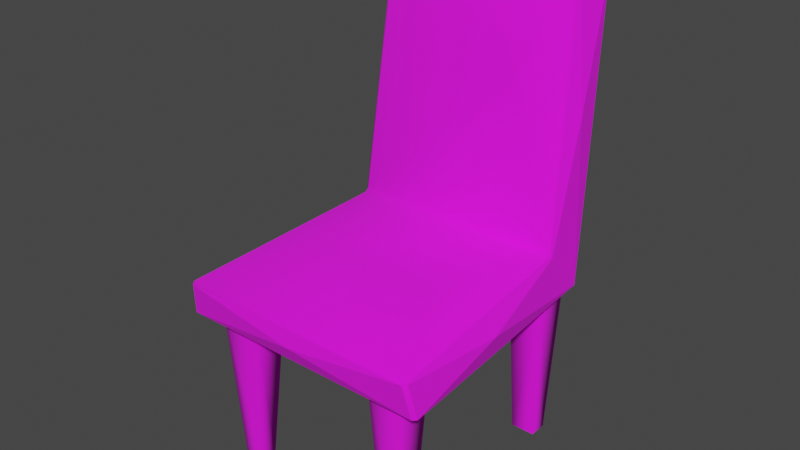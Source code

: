 # Source: chair.blend  (saved by Blender 2.93.21; exported with 4.5.12 LTS)
import bpy
from mathutils import Matrix  # noqa: F401  (used for matrix-valued properties, if any)

bpy.ops.wm.read_factory_settings(use_empty=True)
scene = bpy.context.scene
scene.name = 'Scene'

# ---- collections
col_collection = bpy.data.collections.new('Collection'); scene.collection.children.link(col_collection)

# ---- images (referenced by path relative to the original .blend; pixels are not part of the script)
import os
ASSET_DIR = os.environ.get("B2B_ASSET_DIR", "")  # directory of the original .blend (textures are referenced by path, not embedded)
HERE = os.path.dirname(os.path.abspath(__file__))  # packed textures are extracted next to this script under _unpacked/

def load_image(name, relpath, width, height, colorspace="sRGB"):
    """Load a texture the original file referenced (path relative to the .blend, or extracted next to this script)."""
    p = next((c for c in (os.path.join(HERE, relpath), os.path.join(ASSET_DIR, relpath)) if relpath and os.path.exists(c)), "")
    if p:
        img = bpy.data.images.load(p, check_existing=True)
        img.name = name
    else:  # same state as the original file: an image datablock whose file is absent (Cycles renders it pink)
        img = bpy.data.images.new(name, width, height)
        img.source = "FILE"
        img.filepath = "//" + (relpath or name)
    img.colorspace_settings.name = colorspace
    return img
img_base_00_png = load_image('base_00.png', 'base_00.png', 1024, 1024, 'sRGB')
img_base_00_s_png = load_image('base_00_s.png', 'base_00_s.png', 1024, 1024, 'sRGB')

# ---- materials (node trees are filled in below, after node groups)
mat_m_b_mat = bpy.data.materials.new('m_b_mat')
mat_m_b_mat.use_transparent_shadow = False

# ---- material node trees
mat_m_b_mat.use_nodes = True; mat_m_b_mat.node_tree.nodes.clear()
_N = mat_m_b_mat.node_tree.nodes; _L = mat_m_b_mat.node_tree.links
n0 = _N.new('ShaderNodeBsdfPrincipled'); n0.name = 'Principled BSDF'; n0.location = (0, 300)
n0.distribution = 'GGX'
n0.subsurface_method = 'BURLEY'
n0.inputs[3].default_value = 1.45
n0.inputs[27].default_value = (0.0, 0.0, 0.0, 1.0)
n0.inputs[28].default_value = 1.0
n1 = _N.new('ShaderNodeOutputMaterial'); n1.name = 'Material Output'; n1.location = (300, 300)
n2 = _N.new('ShaderNodeTexImage'); n2.name = 'Image Texture'; n2.location = (-300, 300)
n2.label = 'Base Color'
n2.image = img_base_00_png
n3 = _N.new('ShaderNodeTexImage'); n3.name = 'Image Texture.001'; n3.location = (-378, -87)
n3.image = img_base_00_s_png
_L.new(n0.outputs[0], n1.inputs[0])
_L.new(n2.outputs[0], n0.inputs[0])
_L.new(n3.outputs[1], n0.inputs[2])
n1.is_active_output = True

# ---- world
world_world = bpy.data.worlds.new('World'); scene.world = world_world
world_world.use_nodes = True; world_world.node_tree.nodes.clear()
_N = world_world.node_tree.nodes; _L = world_world.node_tree.links
n0 = _N.new('ShaderNodeOutputWorld'); n0.name = 'World Output'; n0.location = (300, 300)
n1 = _N.new('ShaderNodeBackground'); n1.name = 'Background'; n1.location = (10, 300)
n1.inputs[0].default_value = (0.05088, 0.05088, 0.05088, 1.0)
_L.new(n1.outputs[0], n0.inputs[0])
n0.is_active_output = True
world_world.color = (0.05088, 0.05088, 0.05088)
world_world.use_sun_shadow = False
world_world.sun_shadow_jitter_overblur = 0.0

# ---- meshes
me_0_0 = bpy.data.meshes.new('_0_0')
me_0_0.from_pydata([(5.5, 14.5, 6.5), (8.5, 14.5, 6.5), (6.25, 0.0, 7.25), (7.75, 0.0, 7.25), (5.5, 14.5, -7.0), (6.0, 0.0, -7.75), (8.5, 14.5, -7.0), (8.0, 0.0, -7.75), (-10.48, 13.0, 10.21), (-10.03, 15.73, 10.66), (-10.43, 15.0, 1.746), (-5.0, 14.5, 6.5), (-6.25, 0.0, 7.25), (-8.5, 14.5, 6.5), (-7.75, 0.0, 7.25), (-5.0, 14.5, -7.0), (-8.5, 14.5, -7.0), (-6.0, 0.0, -7.75), (-8.0, 0.0, -7.75), (6.25, 0.0, 8.75), (7.75, 0.0, 8.75), (5.5, 14.5, 9.5), (8.5, 14.5, 9.5), (8.0, 0.0, -9.25), (6.0, 0.0, -9.25), (8.5, 14.5, -10.0), (5.5, 14.5, -10.0), (-7.75, 0.0, 8.75), (-6.25, 0.0, 8.75), (-8.5, 14.5, 9.5), (-5.0, 14.5, 9.5), (-8.0, 0.0, -9.25), (-8.5, 14.5, -10.0), (-6.0, 0.0, -9.25), (-5.0, 14.5, -10.0), (9.02, 13.0, -10.71), (9.0, 16.8, -7.205), (10.42, 15.0, 1.75), (-9.0, 16.8, -7.205), (-8.104, 37.67, -9.738), (-9.238, 27.25, -9.499), (-9.694, 16.02, 10.71), (-5.118, 17.5, 3.001), (-8.726, 16.98, -6.711), (10.21, 13.0, 10.5), (9.754, 15.71, 10.95), (0.0, 14.5, 11.25), (7.79, 37.95, -9.786), (0.0, 38.37, -10.94), (-7.79, 37.95, -9.786), (8.909, 37.25, -12.21), (9.227, 27.25, -9.5), (-8.71, 13.0, -11.0), (-8.71, 37.21, -12.48), (8.71, 37.21, -12.48), (-8.696, 17.29, -7.034), (-7.724, 37.71, -9.466), (8.696, 17.29, -7.034), (8.726, 16.98, -6.711), (8.104, 37.67, -9.738), (7.724, 37.71, -9.466), (10.03, 15.73, 10.66), (9.694, 16.02, 10.71), (-10.48, 13.0, 10.21), (-10.21, 13.0, 10.5), (-10.03, 15.73, 10.66), (-9.754, 15.71, 10.95), (10.48, 13.0, 10.21), (10.03, 15.73, 10.66), (-8.6, 37.55, -12.21), (-8.104, 37.67, -9.738), (-8.909, 37.25, -12.21), (8.104, 37.67, -9.738), (8.6, 37.55, -12.21), (8.909, 37.25, -12.21), (9.02, 13.0, -10.71), (8.71, 13.0, -11.0), (8.909, 37.25, -12.21), (8.71, 37.21, -12.48), (-8.71, 37.21, -12.48), (-9.02, 13.0, -10.71), (-8.909, 37.25, -12.21), (-8.909, 37.25, -12.21), (-9.02, 13.0, -10.71), (10.48, 13.0, 10.21), (-4.525, 29.98, -7.491), (4.511, 29.97, -7.521), (5.411, 17.5, 2.998)], [], [(36, 37, 35), (36, 61, 37), (36, 35, 51), (36, 58, 61), (36, 51, 59), (36, 57, 58), (36, 59, 57), (37, 84, 35), (37, 61, 84), (51, 50, 59), (51, 35, 50), (58, 57, 43), (58, 62, 61), (58, 43, 42), (58, 87, 62), (58, 42, 87), (87, 42, 62), (59, 60, 57), (43, 41, 42), (43, 57, 55), (43, 9, 41), (43, 55, 38), (43, 38, 9), (42, 41, 62), (60, 86, 57), (60, 56, 86), (60, 47, 56), (60, 72, 47), (57, 86, 55), (38, 10, 9), (38, 55, 39), (38, 83, 10), (38, 39, 40), (38, 40, 83), (41, 66, 62), (41, 65, 66), (56, 47, 49), (56, 85, 86), (56, 39, 55), (56, 49, 70), (56, 55, 85), (85, 55, 86), (72, 73, 47), (72, 74, 73), (9, 10, 8), (8, 10, 83), (40, 39, 82), (40, 82, 83), (62, 66, 45), (62, 45, 68), (65, 64, 66), (65, 63, 64), (49, 69, 70), (49, 47, 48), (49, 48, 69), (48, 47, 73), (48, 73, 69), (74, 78, 73), (73, 78, 69), (45, 44, 68), (45, 66, 46), (45, 46, 44), (46, 66, 64), (46, 64, 44), (70, 69, 71), (78, 79, 69), (69, 79, 71), (68, 44, 67), (5, 6, 4), (5, 7, 6), (5, 4, 26), (5, 26, 24), (7, 23, 6), (26, 25, 24), (25, 23, 24), (25, 6, 23), (12, 13, 11), (12, 14, 13), (12, 11, 30), (12, 30, 28), (14, 27, 13), (30, 29, 28), (29, 27, 28), (29, 13, 27), (32, 33, 31), (32, 34, 33), (32, 31, 18), (32, 18, 16), (34, 15, 33), (18, 17, 16), (17, 15, 16), (17, 33, 15), (0, 1, 2), (0, 2, 19), (0, 19, 21), (1, 3, 2), (1, 22, 3), (19, 20, 21), (20, 22, 21), (20, 3, 22), (52, 53, 54), (52, 80, 53), (52, 54, 76), (80, 81, 53), (54, 77, 76), (77, 75, 76)])
me_0_0.polygons.foreach_set('use_smooth', [0, 0, 0, 1, 0, 1, 1, 0, 0, 0, 0, 1, 1, 1, 1, 1, 1, 1, 1, 1, 1, 1, 1, 1, 1, 1, 1, 1, 1, 0, 1, 0, 0, 0, 1, 1, 1, 1, 1, 1, 1, 1, 1, 1, 0, 0, 0, 0, 1, 1, 1, 1, 1, 0, 0, 0, 0, 1, 1, 1, 0, 0, 0, 0, 1, 1, 1, 1, 1, 1, 1, 1, 1, 1, 1, 1, 1, 1, 1, 1, 1, 1, 1, 1, 1, 1, 1, 1, 1, 1, 1, 1, 1, 1, 1, 1, 1, 1, 1, 1, 0, 1, 0, 1, 1, 1])
_uv = me_0_0.uv_layers.new(name='_0_0_TexCoord0_id')
_uv.uv.foreach_set('vector', [0.4227, 0.5045, 0.4544, 0.2973, 0.4963, 0.4999, 0.4227, 0.5045, 0.422, 0.1592, 0.4544, 0.2973, 0.4227, 0.5045, 0.4963, 0.4999, 0.4425, 0.7615, 0.4227, 0.5045, 0.4162, 0.4988, 0.422, 0.1592, 0.4227, 0.5045, 0.4425, 0.7615, 0.4091, 0.9137, 0.4227, 0.5045, 0.416, 0.5087, 0.4162, 0.4988, 0.4227, 0.5045, 0.4091, 0.9137, 0.416, 0.5087, 0.4544, 0.2973, 0.4949, 0.1577, 0.4963, 0.4999, 0.4544, 0.2973, 0.422, 0.1592, 0.4949, 0.1577, 0.4425, 0.7615, 0.4871, 0.9138, 0.4091, 0.9137, 0.4425, 0.7615, 0.4963, 0.4999, 0.4871, 0.9138, 0.4162, 0.4988, 0.416, 0.5087, 0.08295, 0.4988, 0.4162, 0.4988, 0.4117, 0.1543, 0.422, 0.1592, 0.4162, 0.4988, 0.08295, 0.4988, 0.1523, 0.3279, 0.4162, 0.4988, 0.3424, 0.3279, 0.4117, 0.1543, 0.4162, 0.4988, 0.1523, 0.3279, 0.3424, 0.3279, 0.3424, 0.3279, 0.1523, 0.3279, 0.4117, 0.1543, 0.4091, 0.9137, 0.398, 0.9179, 0.416, 0.5087, 0.08295, 0.4988, 0.08778, 0.1543, 0.1523, 0.3279, 0.08295, 0.4988, 0.416, 0.5087, 0.08447, 0.5063, 0.08295, 0.4988, 0.07908, 0.159, 0.08778, 0.1543, 0.08295, 0.4988, 0.08447, 0.5063, 0.07713, 0.5044, 0.08295, 0.4988, 0.07713, 0.5044, 0.07908, 0.159, 0.1523, 0.3279, 0.08778, 0.1543, 0.4117, 0.1543, 0.398, 0.9179, 0.3341, 0.7722, 0.416, 0.5087, 0.398, 0.9179, 0.09953, 0.9179, 0.3341, 0.7722, 0.398, 0.9179, 0.3981, 0.9272, 0.09953, 0.9179, 0.398, 0.9179, 0.4033, 0.9272, 0.3981, 0.9272, 0.416, 0.5087, 0.3341, 0.7722, 0.08447, 0.5063, 0.07713, 0.5044, 0.04701, 0.2961, 0.07908, 0.159, 0.07713, 0.5044, 0.08447, 0.5063, 0.08983, 0.9127, 0.07713, 0.5044, 0.006836, 0.5021, 0.04701, 0.2961, 0.07713, 0.5044, 0.08983, 0.9127, 0.05618, 0.7564, 0.07713, 0.5044, 0.05618, 0.7564, 0.006836, 0.5021, 0.08778, 0.1543, 0.08751, 0.1451, 0.4117, 0.1543, 0.08778, 0.1543, 0.08318, 0.1443, 0.08751, 0.1451, 0.09953, 0.9179, 0.3981, 0.9272, 0.1, 0.9272, 0.09953, 0.9179, 0.1504, 0.7722, 0.3341, 0.7722, 0.09953, 0.9179, 0.08983, 0.9127, 0.08447, 0.5063, 0.09953, 0.9179, 0.1, 0.9272, 0.09414, 0.9272, 0.09953, 0.9179, 0.08447, 0.5063, 0.1504, 0.7722, 0.1504, 0.7722, 0.08447, 0.5063, 0.3341, 0.7722, 0.4033, 0.9272, 0.3981, 0.9923, 0.3981, 0.9272, 0.4033, 0.9272, 0.4031, 0.9935, 0.3981, 0.9923, 0.07908, 0.159, 0.04701, 0.2961, 0.004965, 0.1577, 0.004965, 0.1577, 0.04701, 0.2961, 0.006836, 0.5021, 0.05618, 0.7564, 0.08983, 0.9127, 0.01253, 0.9138, 0.05618, 0.7564, 0.01253, 0.9138, 0.006836, 0.5021, 0.4117, 0.1543, 0.08751, 0.1451, 0.4121, 0.1451, 0.4117, 0.1543, 0.4121, 0.1451, 0.4166, 0.1443, 0.08318, 0.1443, 0.08744, 0.06998, 0.08751, 0.1451, 0.08318, 0.1443, 0.08327, 0.06998, 0.08744, 0.06998, 0.1, 0.9272, 0.1, 0.9923, 0.09414, 0.9272, 0.1, 0.9272, 0.3981, 0.9272, 0.2417, 0.9581, 0.1, 0.9272, 0.2417, 0.9581, 0.1, 0.9923, 0.2417, 0.9581, 0.3981, 0.9272, 0.3981, 0.9923, 0.2417, 0.9581, 0.3981, 0.9923, 0.1, 0.9923, 0.4031, 0.9935, 0.3982, 1.0, 0.3981, 0.9923, 0.3981, 0.9923, 0.3982, 1.0, 0.1, 0.9923, 0.4121, 0.1451, 0.4124, 0.06998, 0.4166, 0.1443, 0.4121, 0.1451, 0.08751, 0.1451, 0.2535, 0.1084, 0.4121, 0.1451, 0.2535, 0.1084, 0.4124, 0.06998, 0.2535, 0.1084, 0.08751, 0.1451, 0.08744, 0.06998, 0.2535, 0.1084, 0.08744, 0.06998, 0.4124, 0.06998, 0.09414, 0.9272, 0.1, 0.9923, 0.09433, 0.9935, 0.3982, 1.0, 0.09977, 0.9985, 0.1, 0.9923, 0.1, 0.9923, 0.09977, 0.9985, 0.09433, 0.9935, 0.4166, 0.1443, 0.4124, 0.06998, 0.4165, 0.07009, 0.9705, 0.01986, 0.9052, 0.45, 0.9887, 0.45, 0.9705, 0.01986, 0.9238, 0.01986, 0.9052, 0.45, 0.9705, 0.01986, 0.9887, 0.45, 0.9052, 0.45, 0.9705, 0.01986, 0.9052, 0.45, 0.9238, 0.01986, 0.9238, 0.01986, 0.9705, 0.01986, 0.9052, 0.45, 0.9052, 0.45, 0.9887, 0.45, 0.9238, 0.01986, 0.9887, 0.45, 0.9705, 0.01986, 0.9238, 0.01986, 0.9887, 0.45, 0.9052, 0.45, 0.9705, 0.01986, 0.9705, 0.01986, 0.9052, 0.45, 0.9887, 0.45, 0.9705, 0.01986, 0.9238, 0.01986, 0.9052, 0.45, 0.9705, 0.01986, 0.9887, 0.45, 0.9052, 0.45, 0.9705, 0.01986, 0.9052, 0.45, 0.9238, 0.01986, 0.9238, 0.01986, 0.9705, 0.01986, 0.9052, 0.45, 0.9052, 0.45, 0.9887, 0.45, 0.9238, 0.01986, 0.9887, 0.45, 0.9705, 0.01986, 0.9238, 0.01986, 0.9887, 0.45, 0.9052, 0.45, 0.9705, 0.01986, 0.9887, 0.45, 0.9238, 0.01986, 0.9705, 0.01986, 0.9887, 0.45, 0.9052, 0.45, 0.9238, 0.01986, 0.9887, 0.45, 0.9705, 0.01986, 0.9238, 0.01986, 0.9887, 0.45, 0.9238, 0.01986, 0.9052, 0.45, 0.9052, 0.45, 0.9887, 0.45, 0.9238, 0.01986, 0.9238, 0.01986, 0.9705, 0.01986, 0.9052, 0.45, 0.9705, 0.01986, 0.9887, 0.45, 0.9052, 0.45, 0.9705, 0.01986, 0.9238, 0.01986, 0.9887, 0.45, 0.9887, 0.45, 0.9052, 0.45, 0.9705, 0.01986, 0.9887, 0.45, 0.9705, 0.01986, 0.9238, 0.01986, 0.9887, 0.45, 0.9238, 0.01986, 0.9052, 0.45, 0.9052, 0.45, 0.9238, 0.01986, 0.9705, 0.01986, 0.9052, 0.45, 0.9887, 0.45, 0.9238, 0.01986, 0.9238, 0.01986, 0.9705, 0.01986, 0.9052, 0.45, 0.9705, 0.01986, 0.9887, 0.45, 0.9052, 0.45, 0.9705, 0.01986, 0.9238, 0.01986, 0.9887, 0.45, 0.5572, 0.01956, 0.5627, 0.4393, 0.8665, 0.4393, 0.5572, 0.01956, 0.5567, 0.01943, 0.5627, 0.4393, 0.5572, 0.01956, 0.8665, 0.4393, 0.8714, 0.01956, 0.5567, 0.01943, 0.5593, 0.4398, 0.5627, 0.4393, 0.8665, 0.4393, 0.8699, 0.4398, 0.8714, 0.01956, 0.8699, 0.4398, 0.8715, 0.02122, 0.8714, 0.01956])
me_0_0.materials.append(mat_m_b_mat)
me_0_0.use_remesh_fix_poles = True
me_0_0.use_remesh_preserve_attributes = False
me_0_0.update()

# ---- objects
ob_0_0_node = bpy.data.objects.new('_0_0_node', me_0_0)

# ---- transforms, parenting, visibility, modifiers, constraints
ob_0_0_node.location = (0.0, 0.0, 0.0)
ob_0_0_node.rotation_euler = (1.571, -0.0, 0.0)

# ---- collection membership
col_collection.objects.link(ob_0_0_node)

# ---- scene / render settings (as saved in the file)
scene.frame_start = 1; scene.frame_end = 250; scene.frame_set(1)
scene.render.engine = 'BLENDER_EEVEE_NEXT'
scene.cycles.use_denoising = False
scene.cycles.samples = 128
scene.cycles.sampling_pattern = 'TABULATED_SOBOL'
scene.cycles.use_adaptive_sampling = False
scene.cycles.use_light_tree = False
scene.view_settings.view_transform = 'Filmic'
bpy.context.view_layer.update()

# ---- added for rendering (the .blend has no active camera and no usable light): camera, sun
cam_auto = bpy.data.cameras.new('AutoCamera')
cam_auto.lens = 50.0
cam_auto.sensor_width = 36.0
cam_auto.clip_end = 1000.0
ob_auto_camera = bpy.data.objects.new('AutoCamera', cam_auto)
scene.collection.objects.link(ob_auto_camera)
ob_auto_camera.location = (46.0277, -54.618, 56.0068)
ob_auto_camera.rotation_euler = (1.09748, -7.21219e-08, 0.694738)
scene.camera = ob_auto_camera
light_auto_sun = bpy.data.lights.new('AutoSun', 'SUN')
light_auto_sun.energy = 3.0
light_auto_sun.angle = 0.0523599
ob_auto_sun = bpy.data.objects.new('AutoSun', light_auto_sun)
scene.collection.objects.link(ob_auto_sun)
ob_auto_sun.rotation_euler = (0.872665, 0.174533, 0.523599)
bpy.context.view_layer.update()
